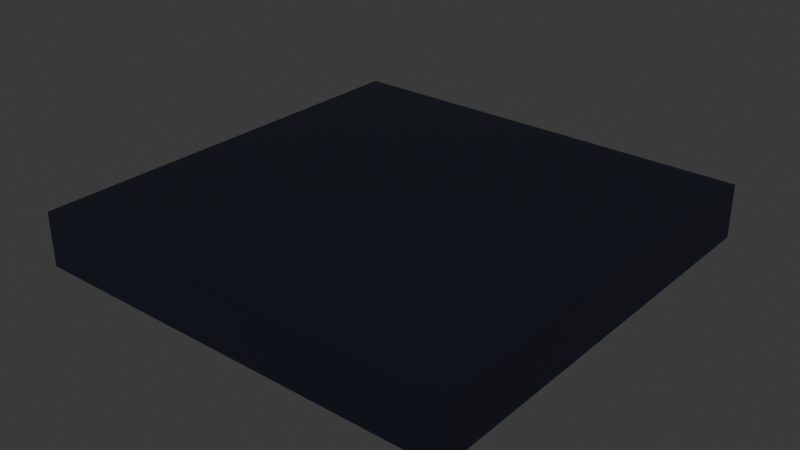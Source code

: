 # Source: floor_plain.blend  (saved by Blender 5.0.118; exported with 4.5.12 LTS)
import bpy
from mathutils import Matrix  # noqa: F401  (used for matrix-valued properties, if any)

bpy.ops.wm.read_factory_settings(use_empty=True)
scene = bpy.context.scene
scene.name = 'Scene'

# ---- collections
col_collection = bpy.data.collections.new('Collection'); scene.collection.children.link(col_collection)

# ---- materials (node trees are filled in below, after node groups)
mat_basemat = bpy.data.materials.new('BaseMat')

# ---- material node trees
mat_basemat.use_nodes = True; mat_basemat.node_tree.nodes.clear()
_N = mat_basemat.node_tree.nodes; _L = mat_basemat.node_tree.links
n0 = _N.new('ShaderNodeBsdfPrincipled'); n0.name = 'Principled BSDF'; n0.location = (-200, 100)
n0.inputs[0].default_value = (0.004025, 0.006512, 0.0137, 1.0)
n1 = _N.new('ShaderNodeOutputMaterial'); n1.name = 'Material Output'; n1.location = (200, 100)
_L.new(n0.outputs[0], n1.inputs[0])
n1.is_active_output = True

# ---- world
world_world = bpy.data.worlds.new('World'); scene.world = world_world
world_world.use_nodes = True; world_world.node_tree.nodes.clear()
_N = world_world.node_tree.nodes; _L = world_world.node_tree.links
n0 = _N.new('ShaderNodeOutputWorld'); n0.name = 'World Output'; n0.location = (200, 100)
n1 = _N.new('ShaderNodeBackground'); n1.name = 'Background'; n1.location = (-200, 100)
n1.inputs[0].default_value = (0.05088, 0.05088, 0.05088, 1.0)
_L.new(n1.outputs[0], n0.inputs[0])
n0.is_active_output = True
world_world.color = (0.05088, 0.05088, 0.05088)
world_world.sun_shadow_jitter_overblur = 0.0

# ---- meshes
me_cube_001 = bpy.data.meshes.new('Cube.001')
me_cube_001.from_pydata([(-2.001, -2.0, -0.45), (-2.001, -2.0, 0.05), (-2.001, 2.0, -0.45), (-2.001, 2.0, 0.05), (2.001, -2.0, -0.45), (2.001, -2.0, 0.05), (2.001, 2.0, -0.45), (2.001, 2.0, 0.05)], [], [(0, 1, 3, 2), (2, 3, 7, 6), (6, 7, 5, 4), (4, 5, 1, 0), (2, 6, 4, 0), (7, 3, 1, 5)])
_uv = me_cube_001.uv_layers.new(name='UVMap')
_uv.uv.foreach_set('vector', [0.375, 0.0, 0.625, 0.0, 0.625, 0.25, 0.375, 0.25, 0.375, 0.25, 0.625, 0.25, 0.625, 0.5, 0.375, 0.5, 0.375, 0.5, 0.625, 0.5, 0.625, 0.75, 0.375, 0.75, 0.375, 0.75, 0.625, 0.75, 0.625, 1.0, 0.375, 1.0, 0.125, 0.5, 0.375, 0.5, 0.375, 0.75, 0.125, 0.75, 0.625, 0.5, 0.875, 0.5, 0.875, 0.75, 0.625, 0.75])
me_cube_001.materials.append(mat_basemat)
me_cube_001.update()

# ---- objects
ob_base_col = bpy.data.objects.new('Base-col', me_cube_001)

# ---- transforms, parenting, visibility, modifiers, constraints
ob_base_col.location = (0.0, 0.0, 0.0)

# ---- collection membership
col_collection.objects.link(ob_base_col)

# ---- scene / render settings (as saved in the file)
scene.frame_start = 1; scene.frame_end = 250; scene.frame_set(1)
scene.render.engine = 'BLENDER_EEVEE_NEXT'
scene.render.bake_bias = 0.0
scene.render.bake_samples = 0
scene.cycles.sampling_pattern = 'TABULATED_SOBOL'
scene.eevee.use_volume_custom_range = False
bpy.context.view_layer.update()

# ---- added for rendering (the .blend has no active camera and no usable light): camera, sun
cam_auto = bpy.data.cameras.new('AutoCamera')
cam_auto.lens = 50.0
cam_auto.sensor_width = 36.0
cam_auto.clip_end = 1000.0
ob_auto_camera = bpy.data.objects.new('AutoCamera', cam_auto)
scene.collection.objects.link(ob_auto_camera)
ob_auto_camera.location = (5.2553, -6.30637, 4.00424)
ob_auto_camera.rotation_euler = (1.09748, -7.21219e-08, 0.694738)
scene.camera = ob_auto_camera
light_auto_sun = bpy.data.lights.new('AutoSun', 'SUN')
light_auto_sun.energy = 3.0
light_auto_sun.angle = 0.0523599
ob_auto_sun = bpy.data.objects.new('AutoSun', light_auto_sun)
scene.collection.objects.link(ob_auto_sun)
ob_auto_sun.rotation_euler = (0.872665, 0.174533, 0.523599)
bpy.context.view_layer.update()
